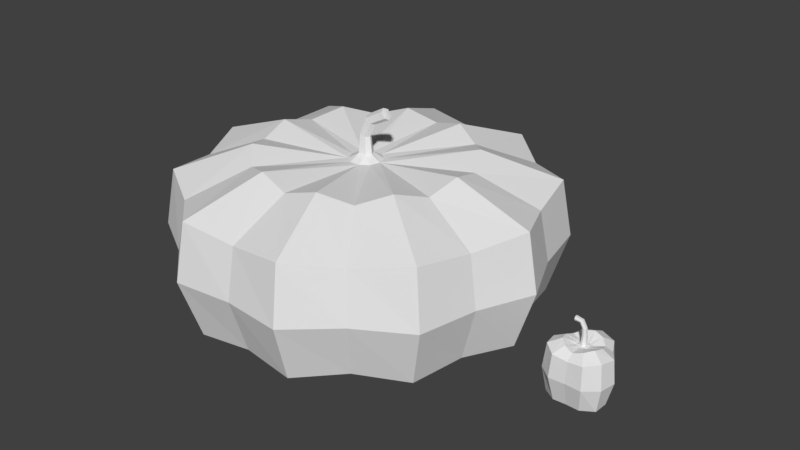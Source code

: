 # Source: Alimentos.blend  (saved by Blender 2.79.0; exported with 4.5.12 LTS)
import bpy
from mathutils import Matrix  # noqa: F401  (used for matrix-valued properties, if any)

bpy.ops.wm.read_factory_settings(use_empty=True)
scene = bpy.context.scene
scene.name = 'Scene'

# ---- collections
col_collection_1 = bpy.data.collections.new('Collection 1'); scene.collection.children.link(col_collection_1)

# ---- world
world_world = bpy.data.worlds.new('World'); scene.world = world_world
world_world.color = (0.05088, 0.05088, 0.05088)
world_world.use_sun_shadow = False
world_world.sun_shadow_jitter_overblur = 0.0
world_world.cycles.sampling_method = 'MANUAL'

# ---- meshes
me_cylinder_001 = bpy.data.meshes.new('Cylinder.001')
me_cylinder_001.from_pydata([(0.0, 0.0, -0.007941), (5.074e-09, 0.1067, 0.00802), (5.025e-09, 0.123, 0.1898), (0.03497, 0.1076, 0.005675), (0.03794, 0.1168, 0.2001), (0.06269, 0.08629, 0.00802), (0.07231, 0.09952, 0.1898), (0.09154, 0.06651, 0.005675), (0.09932, 0.07216, 0.2001), (0.1014, 0.03296, 0.00802), (0.117, 0.03801, 0.1898), (0.1132, 2.372e-08, 0.005675), (0.1228, 1.988e-08, 0.2001), (0.1014, -0.03296, 0.00802), (0.117, -0.03801, 0.1898), (0.09154, -0.06651, 0.005675), (0.09932, -0.07216, 0.2001), (0.06269, -0.08629, 0.00802), (0.07231, -0.09952, 0.1898), (0.03497, -0.1076, 0.005675), (0.03794, -0.1168, 0.2001), (-2.968e-08, -0.1067, 0.00802), (-3.506e-08, -0.123, 0.1898), (-0.03497, -0.1076, 0.005675), (-0.03794, -0.1168, 0.2001), (-0.06269, -0.08629, 0.00802), (-0.07231, -0.09952, 0.1898), (-0.09154, -0.06651, 0.005675), (-0.09932, -0.07216, 0.2001), (-0.1014, -0.03296, 0.00802), (-0.117, -0.03801, 0.1898), (-0.1132, 1.379e-07, 0.005675), (-0.1228, 1.438e-07, 0.2001), (-0.1014, 0.03296, 0.00802), (-0.117, 0.03801, 0.1898), (-0.09154, 0.06651, 0.005675), (-0.09932, 0.07216, 0.2001), (-0.06269, 0.08629, 0.00802), (-0.07231, 0.09952, 0.1898), (-0.03497, 0.1076, 0.005675), (-0.03794, 0.1168, 0.2001), (5.984e-10, 0.1853, 0.03497), (-4.938e-10, 0.2066, 0.1011), (7.863e-11, 0.1954, 0.1595), (0.06561, 0.2019, 0.1674), (0.06934, 0.2134, 0.1011), (0.06222, 0.1915, 0.03104), (0.1149, 0.1581, 0.1595), (0.1214, 0.1671, 0.1011), (0.1089, 0.1499, 0.03497), (0.1718, 0.1248, 0.1674), (0.1815, 0.1319, 0.1011), (0.1629, 0.1183, 0.03104), (0.1859, 0.06039, 0.1595), (0.1964, 0.06383, 0.1011), (0.1763, 0.05727, 0.03497), (0.2123, -1.085e-08, 0.1674), (0.2244, -1.33e-08, 0.1011), (0.2013, -5.632e-09, 0.03104), (0.1859, -0.06039, 0.1595), (0.1964, -0.06383, 0.1011), (0.1763, -0.05727, 0.03497), (0.1718, -0.1248, 0.1674), (0.1815, -0.1319, 0.1011), (0.1629, -0.1183, 0.03104), (0.1149, -0.1581, 0.1595), (0.1214, -0.1671, 0.1011), (0.1089, -0.1499, 0.03497), (0.06561, -0.2019, 0.1674), (0.06934, -0.2134, 0.1011), (0.06222, -0.1915, 0.03104), (-6.36e-08, -0.1954, 0.1595), (-6.78e-08, -0.2066, 0.1011), (-5.979e-08, -0.1853, 0.03497), (-0.06561, -0.2019, 0.1674), (-0.06934, -0.2134, 0.1011), (-0.06222, -0.1915, 0.03104), (-0.1149, -0.1581, 0.1595), (-0.1214, -0.1671, 0.1011), (-0.1089, -0.1499, 0.03497), (-0.1718, -0.1248, 0.1674), (-0.1815, -0.1319, 0.1011), (-0.1629, -0.1183, 0.03104), (-0.1859, -0.06039, 0.1595), (-0.1964, -0.06383, 0.1011), (-0.1763, -0.05727, 0.03497), (-0.2123, 2.034e-07, 0.1674), (-0.2244, 2.132e-07, 0.1011), (-0.2013, 1.976e-07, 0.03104), (-0.1859, 0.06039, 0.1595), (-0.1964, 0.06383, 0.1011), (-0.1763, 0.05727, 0.03497), (-0.1718, 0.1248, 0.1674), (-0.1815, 0.1319, 0.1011), (-0.1629, 0.1183, 0.03104), (-0.1149, 0.1581, 0.1595), (-0.1214, 0.1671, 0.1011), (-0.1089, 0.1499, 0.03497), (-0.06561, 0.2019, 0.1674), (-0.06934, 0.2134, 0.1011), (-0.06222, 0.1915, 0.03104), (-0.01951, 8.651e-09, 0.1867), (-0.006438, 1.05e-08, 0.2158), (-0.01578, 0.01147, 0.1867), (-0.006028, 0.01855, 0.1867), (0.006028, 0.01855, 0.1867), (0.01578, 0.01147, 0.1867), (0.01951, 3.707e-09, 0.1867), (0.01578, -0.01147, 0.1867), (0.006028, -0.01855, 0.1867), (-0.006028, -0.01855, 0.1867), (-0.01578, -0.01147, 0.1867), (-0.008323, 9.887e-09, 0.1934), (0.002922, 1.205e-08, 0.2378), (-0.004653, 0.006404, 0.1934), (0.004652, 0.006404, 0.1934), (0.008323, 8.033e-09, 0.1934), (0.004652, -0.006404, 0.1934), (-0.004653, -0.006404, 0.1934), (0.02515, 1.236e-08, 0.2503), (-0.003599, 0.005067, 0.2152), (0.003599, 0.005067, 0.2136), (0.006438, 9.269e-09, 0.213), (0.003599, -0.005067, 0.2136), (-0.003599, -0.005067, 0.2152), (0.005322, 0.005449, 0.2358), (0.0114, 0.005449, 0.2308), (0.0138, 9.887e-09, 0.2288), (0.0114, -0.005449, 0.2308), (0.005322, -0.005449, 0.2358), (0.02998, 1.236e-08, 0.2446), (0.02689, 0.005361, 0.2478), (0.03129, 0.005361, 0.2414), (0.03303, 9.887e-09, 0.2388), (0.03129, -0.005361, 0.2414), (0.02689, -0.005361, 0.2478)], [], [(0, 1, 3), (107, 14, 12), (43, 2, 4, 44), (0, 3, 5), (107, 108, 16, 14), (44, 4, 6, 47), (0, 5, 7), (108, 109, 18, 16), (47, 6, 8, 50), (0, 7, 9), (109, 20, 18), (50, 8, 10, 53), (0, 9, 11), (109, 22, 20), (53, 10, 12, 56), (0, 11, 13), (109, 110, 24, 22), (56, 12, 14, 59), (0, 13, 15), (110, 111, 26, 24), (59, 14, 16, 62), (0, 15, 17), (111, 28, 26), (62, 16, 18, 65), (0, 17, 19), (111, 30, 28), (65, 18, 20, 68), (0, 19, 21), (111, 101, 32, 30), (68, 20, 22, 71), (0, 21, 23), (101, 103, 34, 32), (71, 22, 24, 74), (0, 23, 25), (103, 36, 34), (74, 24, 26, 77), (0, 25, 27), (103, 38, 36), (77, 26, 28, 80), (0, 27, 29), (103, 104, 40, 38), (80, 28, 30, 83), (0, 29, 31), (104, 105, 2, 40), (83, 30, 32, 86), (0, 31, 33), (2, 105, 4), (86, 32, 34, 89), (0, 33, 35), (4, 105, 6), (89, 34, 36, 92), (0, 35, 37), (6, 105, 106, 8), (92, 36, 38, 95), (0, 37, 39), (8, 106, 107, 10), (95, 38, 40, 98), (0, 39, 1), (10, 107, 12), (98, 40, 2, 43), (39, 100, 41, 1), (100, 99, 42, 41), (99, 98, 43, 42), (37, 97, 100, 39), (97, 96, 99, 100), (96, 95, 98, 99), (35, 94, 97, 37), (94, 93, 96, 97), (93, 92, 95, 96), (33, 91, 94, 35), (91, 90, 93, 94), (90, 89, 92, 93), (31, 88, 91, 33), (88, 87, 90, 91), (87, 86, 89, 90), (29, 85, 88, 31), (85, 84, 87, 88), (84, 83, 86, 87), (27, 82, 85, 29), (82, 81, 84, 85), (81, 80, 83, 84), (25, 79, 82, 27), (79, 78, 81, 82), (78, 77, 80, 81), (23, 76, 79, 25), (76, 75, 78, 79), (75, 74, 77, 78), (21, 73, 76, 23), (73, 72, 75, 76), (72, 71, 74, 75), (19, 70, 73, 21), (70, 69, 72, 73), (69, 68, 71, 72), (17, 67, 70, 19), (67, 66, 69, 70), (66, 65, 68, 69), (15, 64, 67, 17), (64, 63, 66, 67), (63, 62, 65, 66), (13, 61, 64, 15), (61, 60, 63, 64), (60, 59, 62, 63), (11, 58, 61, 13), (58, 57, 60, 61), (57, 56, 59, 60), (9, 55, 58, 11), (55, 54, 57, 58), (54, 53, 56, 57), (7, 52, 55, 9), (52, 51, 54, 55), (51, 50, 53, 54), (5, 49, 52, 7), (49, 48, 51, 52), (48, 47, 50, 51), (3, 46, 49, 5), (46, 45, 48, 49), (45, 44, 47, 48), (1, 41, 46, 3), (41, 42, 45, 46), (42, 43, 44, 45), (118, 111, 110), (112, 114, 103, 101), (114, 115, 105, 104), (105, 115, 106), (117, 109, 108), (110, 109, 117, 118), (115, 121, 122, 116), (101, 111, 118, 112), (103, 114, 104), (114, 120, 121, 115), (121, 126, 127, 122), (112, 102, 120, 114), (118, 124, 102, 112), (117, 123, 124, 118), (122, 127, 128, 123), (124, 129, 113, 102), (123, 128, 129, 124), (128, 127, 133, 134), (121, 120, 125, 126), (120, 102, 113, 125), (126, 132, 133, 127), (130, 134, 133), (129, 135, 119, 113), (128, 134, 135, 129), (125, 131, 132, 126), (130, 133, 132), (113, 119, 131, 125), (130, 131, 119), (130, 132, 131), (116, 122, 123, 117), (108, 107, 116, 117), (130, 135, 134), (130, 119, 135), (115, 116, 107, 106)])
me_cylinder_001.use_remesh_preserve_volume = False
me_cylinder_001.use_remesh_preserve_attributes = False
me_cylinder_001.use_mirror_vertex_groups = False
me_cylinder_001.update()
me_cylinder = bpy.data.meshes.new('Cylinder')
me_cylinder.from_pydata([(-6.907e-10, 0.01766, -0.0001877), (-2.648e-09, 0.007737, 0.06607), (0.00884, 0.01531, 0.0008823), (0.003198, 0.005539, 0.06607), (0.01289, 0.007444, 0.002284), (0.006674, 0.003854, 0.06607), (0.01768, -4.065e-09, 0.0008823), (0.006395, -5.127e-09, 0.06607), (0.01529, -0.008828, -0.0001877), (0.0067, -0.003868, 0.06607), (0.00884, -0.01531, 0.0008823), (0.003198, -0.005539, 0.06607), (1.313e-09, -0.01489, 0.002284), (-1.414e-09, -0.007707, 0.06607), (-0.00884, -0.01531, 0.0008823), (-0.003198, -0.005539, 0.06607), (-0.01529, -0.008828, -0.0001877), (-0.0067, -0.003868, 0.06607), (-0.01768, -1.151e-08, 0.0008823), (-0.006395, -7.82e-09, 0.06607), (-0.01289, 0.007444, 0.002284), (-0.006674, 0.003853, 0.06607), (-0.00884, 0.01531, 0.0008823), (-0.003198, 0.005539, 0.06607), (2.229e-10, 0.03922, 0.03647), (4.58e-11, 0.03573, 0.06501), (-2.532e-10, 0.02099, 0.07231), (0.01053, 0.01825, 0.07021), (0.01725, 0.02988, 0.06298), (0.01866, 0.03231, 0.03647), (0.01827, 0.01055, 0.06684), (0.02516, 0.01453, 0.0609), (0.02721, 0.01571, 0.03647), (0.02107, -3.711e-09, 0.07021), (0.0345, -2.32e-09, 0.06298), (0.03731, -2.06e-09, 0.03647), (0.01818, -0.0105, 0.07231), (0.03094, -0.01786, 0.06501), (0.03397, -0.01961, 0.03647), (0.01053, -0.01825, 0.07021), (0.01725, -0.02988, 0.06298), (0.01866, -0.03231, 0.03647), (2.52e-09, -0.0211, 0.06684), (4.023e-09, -0.02905, 0.0609), (4.475e-09, -0.03142, 0.03647), (-0.01053, -0.01825, 0.07021), (-0.01725, -0.02988, 0.06298), (-0.01866, -0.03231, 0.03647), (-0.01818, -0.0105, 0.07231), (-0.03094, -0.01786, 0.06501), (-0.03397, -0.01961, 0.03647), (-0.02107, -1.258e-08, 0.07021), (-0.0345, -1.685e-08, 0.06298), (-0.03731, -1.778e-08, 0.03647), (-0.01827, 0.01055, 0.06684), (-0.02516, 0.01453, 0.0609), (-0.02721, 0.01571, 0.03647), (-0.01053, 0.01825, 0.07021), (-0.01725, 0.02988, 0.06298), (-0.01866, 0.03231, 0.03647), (0.01498, -0.02594, 0.008725), (0.02923, -0.01687, 0.008725), (0.02996, -2.782e-09, 0.008725), (0.02185, 0.01261, 0.008725), (0.01498, 0.02594, 0.008725), (-3.725e-09, -1.211e-08, 0.002535), (3.153e-09, -0.02523, 0.008725), (-0.01498, -0.02594, 0.008725), (-0.02923, -0.01687, 0.008725), (-0.02996, -1.54e-08, 0.008725), (-0.02185, 0.01261, 0.008725), (-0.01498, 0.02594, 0.008725), (-3.915e-10, 0.03375, 0.008725), (-3.494e-09, 0.003677, 0.06655), (-0.002122, 0.001441, 0.07669), (0.003171, 0.001831, 0.06655), (0.003185, -0.001839, 0.06655), (0.002858, 0.001441, 0.07706), (0.0003682, 0.002896, 0.07687), (-2.105e-09, -0.003661, 0.06655), (-0.003185, -0.001839, 0.06655), (0.0003682, -0.002883, 0.07687), (0.002869, -0.001448, 0.07706), (-0.003171, 0.001831, 0.06655), (-0.002133, -0.001448, 0.07669), (-0.01151, -6.705e-09, 0.09293), (-0.002682, 0.001347, 0.08508), (0.001953, 0.001347, 0.08561), (-0.0003649, 0.002705, 0.08535), (-0.0003649, -0.002693, 0.08535), (0.001963, -0.001352, 0.08561), (-0.002693, -0.001352, 0.08508), (-0.00567, 0.001359, 0.09027), (-0.002592, 0.001359, 0.09383), (-0.004131, 0.00273, 0.09205), (-0.004131, -0.002718, 0.09205), (-0.002585, -0.001365, 0.09384), (-0.005677, -0.001365, 0.09026), (-0.01129, 0.001423, 0.09045), (-0.01111, 0.001423, 0.09538), (-0.0112, 0.002859, 0.09292), (-0.0112, -0.002846, 0.09292), (-0.01111, -0.001429, 0.09539), (-0.01129, -0.001429, 0.09044)], [], [(26, 1, 3, 27), (27, 3, 5, 30), (30, 5, 7, 33), (33, 7, 9, 36), (36, 9, 11, 39), (39, 11, 13, 42), (42, 13, 15, 45), (45, 15, 17, 48), (48, 17, 19, 51), (51, 19, 21, 54), (11, 9, 76), (54, 21, 23, 57), (57, 23, 1, 26), (65, 4, 6), (71, 59, 24, 72), (59, 58, 25, 24), (58, 57, 26, 25), (70, 56, 59, 71), (56, 55, 58, 59), (55, 54, 57, 58), (69, 53, 56, 70), (53, 52, 55, 56), (52, 51, 54, 55), (68, 50, 53, 69), (50, 49, 52, 53), (49, 48, 51, 52), (67, 47, 50, 68), (47, 46, 49, 50), (46, 45, 48, 49), (66, 44, 47, 67), (44, 43, 46, 47), (43, 42, 45, 46), (60, 41, 44, 66), (41, 40, 43, 44), (40, 39, 42, 43), (61, 38, 41, 60), (38, 37, 40, 41), (37, 36, 39, 40), (62, 35, 38, 61), (35, 34, 37, 38), (34, 33, 36, 37), (63, 32, 35, 62), (32, 31, 34, 35), (31, 30, 33, 34), (64, 29, 32, 63), (29, 28, 31, 32), (28, 27, 30, 31), (72, 24, 29, 64), (24, 25, 28, 29), (25, 26, 27, 28), (13, 11, 76, 79), (15, 13, 79, 80), (17, 15, 80), (19, 17, 80), (21, 19, 80, 83), (5, 3, 73, 75), (23, 21, 83, 73), (7, 5, 75, 76), (3, 1, 73), (10, 60, 66, 12), (8, 61, 60, 10), (6, 62, 61, 8), (4, 63, 62, 6), (2, 64, 63, 4), (1, 23, 73), (0, 72, 64, 2), (65, 16, 18), (2, 4, 65), (65, 8, 10), (65, 12, 14), (22, 0, 65), (0, 2, 65), (16, 65, 14), (20, 65, 18), (8, 65, 6), (20, 22, 65), (12, 65, 10), (9, 7, 76), (12, 66, 67, 14), (14, 67, 68, 16), (16, 68, 69, 18), (18, 69, 70, 20), (20, 70, 71, 22), (22, 71, 72, 0), (78, 74, 86, 88), (75, 73, 78, 77), (79, 76, 82, 81), (83, 80, 84, 74), (74, 84, 91, 86), (84, 81, 89, 91), (76, 75, 77, 82), (73, 83, 74, 78), (81, 82, 90, 89), (82, 77, 87, 90), (77, 78, 88, 87), (80, 79, 81, 84), (90, 87, 93, 96), (89, 90, 96, 95), (88, 86, 92, 94), (87, 88, 94, 93), (86, 91, 97, 92), (91, 89, 95, 97), (94, 92, 98, 100), (93, 94, 100, 99), (92, 97, 103, 98), (97, 95, 101, 103), (96, 93, 99, 102), (95, 96, 102, 101), (101, 85, 103), (100, 98, 85), (99, 85, 102), (85, 98, 103), (85, 101, 102), (99, 100, 85)])
me_cylinder.use_remesh_preserve_volume = False
me_cylinder.use_remesh_preserve_attributes = False
me_cylinder.use_mirror_vertex_groups = False
me_cylinder.update()

# ---- objects
ob_abobora = bpy.data.objects.new('Abobora', me_cylinder_001)
ob_pimentao = bpy.data.objects.new('Pimentao', me_cylinder)

# ---- transforms, parenting, visibility, modifiers, constraints
ob_abobora.location = (0.0, 0.0, 0.0)
ob_abobora.lineart.crease_threshold = 0.0
ob_pimentao.location = (0.282, 0.0, 0.0)
ob_pimentao.lineart.crease_threshold = 0.0

# ---- collection membership
col_collection_1.objects.link(ob_abobora)
col_collection_1.objects.link(ob_pimentao)

# ---- scene / render settings (as saved in the file)
scene.frame_start = 1; scene.frame_end = 250; scene.frame_set(1)
scene.render.engine = 'CYCLES'
scene.render.resolution_percentage = 50
scene.render.dither_intensity = 0.0
scene.render.use_border = True
scene.cycles.use_denoising = False
scene.cycles.samples = 128
scene.cycles.sampling_pattern = 'TABULATED_SOBOL'
scene.cycles.use_adaptive_sampling = False
scene.cycles.use_light_tree = False
scene.cycles.blur_glossy = 0.0
scene.cycles.sample_clamp_indirect = 0.0
scene.view_settings.view_transform = 'Standard'
bpy.context.view_layer.update()

# ---- added for rendering (the .blend has no active camera and no usable light): camera, sun
cam_auto = bpy.data.cameras.new('AutoCamera')
cam_auto.lens = 50.0
cam_auto.sensor_width = 36.0
cam_auto.clip_end = 1000.0
ob_auto_camera = bpy.data.objects.new('AutoCamera', cam_auto)
scene.collection.objects.link(ob_auto_camera)
ob_auto_camera.location = (0.730223, -0.819305, 0.667398)
ob_auto_camera.rotation_euler = (1.09748, -7.21219e-08, 0.694738)
scene.camera = ob_auto_camera
light_auto_sun = bpy.data.lights.new('AutoSun', 'SUN')
light_auto_sun.energy = 3.0
light_auto_sun.angle = 0.0523599
ob_auto_sun = bpy.data.objects.new('AutoSun', light_auto_sun)
scene.collection.objects.link(ob_auto_sun)
ob_auto_sun.rotation_euler = (0.872665, 0.174533, 0.523599)
bpy.context.view_layer.update()
